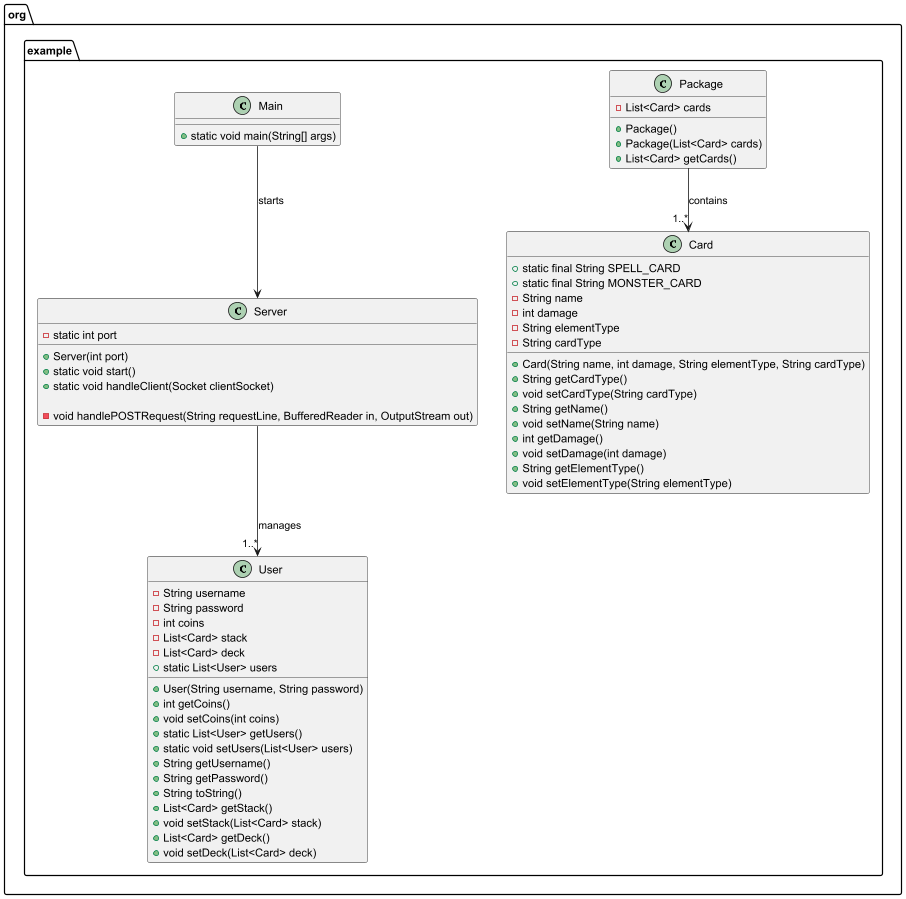

The diagram above was rendered by PlantUML. Its source (embedded in the PNG):
@startuml

package org.example {

class User {
        - String username
        - String password
        - int coins
        - List<Card> stack
        - List<Card> deck
        + static List<User> users

        + User(String username, String password)
        + int getCoins()
        + void setCoins(int coins)
        + static List<User> getUsers()
        + static void setUsers(List<User> users)
        + String getUsername()
        + String getPassword()
        + String toString()
        + List<Card> getStack()
        + void setStack(List<Card> stack)
        + List<Card> getDeck()
        + void setDeck(List<Card> deck)
    }

  class Package {
      - List<Card> cards

      + Package()
      + Package(List<Card> cards)
      + List<Card> getCards()
    }

    Package --> "1..*" Card : contains

    class Server {
      - static int port

      + Server(int port)
      + static void start()
      + static void handleClient(Socket clientSocket)

      - void handlePOSTRequest(String requestLine, BufferedReader in, OutputStream out)
    }

    Server --> "1..*" User : manages

    class Main {
        + static void main(String[] args)
    }

Main --> Server : starts

class Card {
        + static final String SPELL_CARD
        + static final String MONSTER_CARD
        - String name
        - int damage
        - String elementType
        - String cardType

        + Card(String name, int damage, String elementType, String cardType)
        + String getCardType()
        + void setCardType(String cardType)
        + String getName()
        + void setName(String name)
        + int getDamage()
        + void setDamage(int damage)
        + String getElementType()
        + void setElementType(String elementType)
    }

}

@enduml